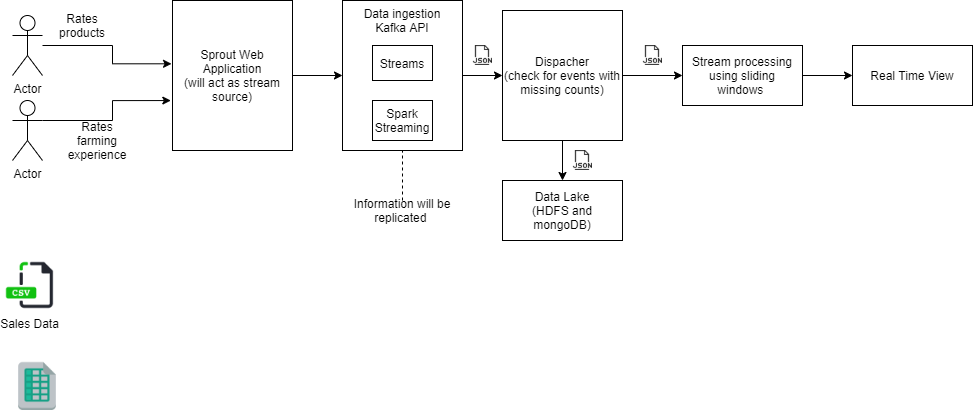

The diagram above was exported from draw.io. Its source (the exported page's mxGraphModel, read from the mxfile embedded in the PNG):
<mxGraphModel dx="576" dy="427" grid="1" gridSize="10" guides="1" tooltips="1" connect="1" arrows="1" fold="1" page="1" pageScale="1" pageWidth="1169" pageHeight="826" math="0" shadow="0">
  <root>
    <mxCell id="0" />
    <mxCell id="1" parent="0" />
    <mxCell id="oXkWdTCy95rcne7nLdMT-5" style="edgeStyle=orthogonalEdgeStyle;rounded=0;orthogonalLoop=1;jettySize=auto;html=1;entryX=-0.008;entryY=0.422;entryDx=0;entryDy=0;entryPerimeter=0;" edge="1" parent="1" source="oXkWdTCy95rcne7nLdMT-1" target="oXkWdTCy95rcne7nLdMT-9">
      <mxGeometry relative="1" as="geometry">
        <mxPoint x="317" y="163" as="targetPoint" />
        <Array as="points">
          <mxPoint x="240" y="145" />
          <mxPoint x="240" y="163" />
        </Array>
      </mxGeometry>
    </mxCell>
    <mxCell id="oXkWdTCy95rcne7nLdMT-1" value="Actor" style="shape=umlActor;verticalLabelPosition=bottom;labelBackgroundColor=#ffffff;verticalAlign=top;html=1;" vertex="1" parent="1">
      <mxGeometry x="140" y="115" width="30" height="60" as="geometry" />
    </mxCell>
    <mxCell id="oXkWdTCy95rcne7nLdMT-3" value="Rates&lt;br&gt;products" style="text;html=1;strokeColor=none;fillColor=none;align=center;verticalAlign=middle;whiteSpace=wrap;rounded=0;" vertex="1" parent="1">
      <mxGeometry x="190" y="115" width="40" height="20" as="geometry" />
    </mxCell>
    <mxCell id="oXkWdTCy95rcne7nLdMT-10" style="edgeStyle=orthogonalEdgeStyle;rounded=0;orthogonalLoop=1;jettySize=auto;html=1;entryX=-0.014;entryY=0.667;entryDx=0;entryDy=0;entryPerimeter=0;" edge="1" parent="1" source="oXkWdTCy95rcne7nLdMT-8" target="oXkWdTCy95rcne7nLdMT-9">
      <mxGeometry relative="1" as="geometry">
        <Array as="points">
          <mxPoint x="240" y="220" />
          <mxPoint x="240" y="200" />
        </Array>
      </mxGeometry>
    </mxCell>
    <mxCell id="oXkWdTCy95rcne7nLdMT-8" value="Actor" style="shape=umlActor;verticalLabelPosition=bottom;labelBackgroundColor=#ffffff;verticalAlign=top;html=1;outlineConnect=0;" vertex="1" parent="1">
      <mxGeometry x="140" y="200" width="30" height="60" as="geometry" />
    </mxCell>
    <mxCell id="oXkWdTCy95rcne7nLdMT-13" style="edgeStyle=orthogonalEdgeStyle;rounded=0;orthogonalLoop=1;jettySize=auto;html=1;exitX=1;exitY=0.5;exitDx=0;exitDy=0;entryX=0;entryY=0.5;entryDx=0;entryDy=0;" edge="1" parent="1" source="oXkWdTCy95rcne7nLdMT-9" target="oXkWdTCy95rcne7nLdMT-12">
      <mxGeometry relative="1" as="geometry" />
    </mxCell>
    <mxCell id="oXkWdTCy95rcne7nLdMT-9" value="Sprout Web Application&lt;br&gt;(will act as stream source)" style="rounded=0;whiteSpace=wrap;html=1;" vertex="1" parent="1">
      <mxGeometry x="300" y="100" width="120" height="150" as="geometry" />
    </mxCell>
    <mxCell id="oXkWdTCy95rcne7nLdMT-11" value="Rates farming experience" style="text;html=1;strokeColor=none;fillColor=none;align=center;verticalAlign=middle;whiteSpace=wrap;rounded=0;" vertex="1" parent="1">
      <mxGeometry x="190" y="230" width="70" height="20" as="geometry" />
    </mxCell>
    <mxCell id="oXkWdTCy95rcne7nLdMT-19" style="edgeStyle=orthogonalEdgeStyle;rounded=0;orthogonalLoop=1;jettySize=auto;html=1;exitX=1;exitY=0.5;exitDx=0;exitDy=0;entryX=0;entryY=0.5;entryDx=0;entryDy=0;" edge="1" parent="1" source="oXkWdTCy95rcne7nLdMT-12" target="oXkWdTCy95rcne7nLdMT-18">
      <mxGeometry relative="1" as="geometry" />
    </mxCell>
    <mxCell id="oXkWdTCy95rcne7nLdMT-12" value="" style="rounded=0;whiteSpace=wrap;html=1;" vertex="1" parent="1">
      <mxGeometry x="470" y="100" width="120" height="150" as="geometry" />
    </mxCell>
    <mxCell id="oXkWdTCy95rcne7nLdMT-16" value="Information will be replicated&amp;nbsp;" style="text;html=1;strokeColor=none;fillColor=none;align=center;verticalAlign=middle;whiteSpace=wrap;rounded=0;" vertex="1" parent="1">
      <mxGeometry x="470" y="300" width="120" height="20" as="geometry" />
    </mxCell>
    <mxCell id="oXkWdTCy95rcne7nLdMT-17" value="" style="endArrow=none;dashed=1;html=1;entryX=0.5;entryY=1;entryDx=0;entryDy=0;" edge="1" parent="1" source="oXkWdTCy95rcne7nLdMT-16" target="oXkWdTCy95rcne7nLdMT-12">
      <mxGeometry width="50" height="50" relative="1" as="geometry">
        <mxPoint x="410" y="250" as="sourcePoint" />
        <mxPoint x="460" y="200" as="targetPoint" />
      </mxGeometry>
    </mxCell>
    <mxCell id="oXkWdTCy95rcne7nLdMT-23" style="edgeStyle=orthogonalEdgeStyle;rounded=0;orthogonalLoop=1;jettySize=auto;html=1;exitX=0.5;exitY=1;exitDx=0;exitDy=0;entryX=0.5;entryY=0;entryDx=0;entryDy=0;" edge="1" parent="1" source="oXkWdTCy95rcne7nLdMT-18" target="oXkWdTCy95rcne7nLdMT-22">
      <mxGeometry relative="1" as="geometry" />
    </mxCell>
    <mxCell id="oXkWdTCy95rcne7nLdMT-26" style="edgeStyle=orthogonalEdgeStyle;rounded=0;orthogonalLoop=1;jettySize=auto;html=1;exitX=1;exitY=0.5;exitDx=0;exitDy=0;entryX=0;entryY=0.5;entryDx=0;entryDy=0;" edge="1" parent="1" source="oXkWdTCy95rcne7nLdMT-18" target="oXkWdTCy95rcne7nLdMT-25">
      <mxGeometry relative="1" as="geometry" />
    </mxCell>
    <mxCell id="oXkWdTCy95rcne7nLdMT-18" value="Dispacher&lt;br&gt;(check for events with missing counts)" style="rounded=0;whiteSpace=wrap;html=1;" vertex="1" parent="1">
      <mxGeometry x="630" y="110" width="120" height="130" as="geometry" />
    </mxCell>
    <mxCell id="oXkWdTCy95rcne7nLdMT-22" value="Data Lake&lt;br&gt;(HDFS and mongoDB)" style="rounded=0;whiteSpace=wrap;html=1;" vertex="1" parent="1">
      <mxGeometry x="630" y="280" width="120" height="60" as="geometry" />
    </mxCell>
    <mxCell id="oXkWdTCy95rcne7nLdMT-36" style="edgeStyle=orthogonalEdgeStyle;rounded=0;orthogonalLoop=1;jettySize=auto;html=1;exitX=1;exitY=0.5;exitDx=0;exitDy=0;entryX=0;entryY=0.5;entryDx=0;entryDy=0;" edge="1" parent="1" source="oXkWdTCy95rcne7nLdMT-25" target="oXkWdTCy95rcne7nLdMT-35">
      <mxGeometry relative="1" as="geometry" />
    </mxCell>
    <mxCell id="oXkWdTCy95rcne7nLdMT-25" value="Stream processing&lt;br&gt;using sliding windows&amp;nbsp;" style="rounded=0;whiteSpace=wrap;html=1;" vertex="1" parent="1">
      <mxGeometry x="810" y="145" width="120" height="60" as="geometry" />
    </mxCell>
    <mxCell id="oXkWdTCy95rcne7nLdMT-28" value="Sales Data" style="shape=image;html=1;verticalAlign=top;verticalLabelPosition=bottom;labelBackgroundColor=#ffffff;imageAspect=0;aspect=fixed;image=https://cdn3.iconfinder.com/data/icons/file-extension-vol-1/48/csv_file_database_extension_data-128.png" vertex="1" parent="1">
      <mxGeometry x="132" y="360" width="50" height="50" as="geometry" />
    </mxCell>
    <mxCell id="oXkWdTCy95rcne7nLdMT-30" value="" style="shape=image;html=1;verticalAlign=top;verticalLabelPosition=bottom;labelBackgroundColor=#ffffff;imageAspect=0;aspect=fixed;image=https://cdn0.iconfinder.com/data/icons/file-61/20/file_json-128.png" vertex="1" parent="1">
      <mxGeometry x="700" y="250" width="20" height="20" as="geometry" />
    </mxCell>
    <mxCell id="oXkWdTCy95rcne7nLdMT-31" value="" style="shape=image;html=1;verticalAlign=top;verticalLabelPosition=bottom;labelBackgroundColor=#ffffff;imageAspect=0;aspect=fixed;image=https://cdn0.iconfinder.com/data/icons/file-61/20/file_json-128.png" vertex="1" parent="1">
      <mxGeometry x="770" y="145" width="20" height="20" as="geometry" />
    </mxCell>
    <mxCell id="oXkWdTCy95rcne7nLdMT-35" value="Real Time View" style="rounded=0;whiteSpace=wrap;html=1;" vertex="1" parent="1">
      <mxGeometry x="980" y="145" width="120" height="60" as="geometry" />
    </mxCell>
    <mxCell id="oXkWdTCy95rcne7nLdMT-37" value="Streams" style="rounded=0;whiteSpace=wrap;html=1;" vertex="1" parent="1">
      <mxGeometry x="500" y="145" width="60" height="35" as="geometry" />
    </mxCell>
    <mxCell id="oXkWdTCy95rcne7nLdMT-40" value="Spark Streaming" style="rounded=0;whiteSpace=wrap;html=1;" vertex="1" parent="1">
      <mxGeometry x="500" y="200" width="60" height="40" as="geometry" />
    </mxCell>
    <mxCell id="oXkWdTCy95rcne7nLdMT-41" value="Data ingestion&lt;br&gt;Kafka API" style="text;html=1;strokeColor=none;fillColor=none;align=center;verticalAlign=middle;whiteSpace=wrap;rounded=0;" vertex="1" parent="1">
      <mxGeometry x="490" y="110" width="80" height="20" as="geometry" />
    </mxCell>
    <mxCell id="oXkWdTCy95rcne7nLdMT-42" value="" style="shape=image;html=1;verticalAlign=top;verticalLabelPosition=bottom;labelBackgroundColor=#ffffff;imageAspect=0;aspect=fixed;image=https://cdn0.iconfinder.com/data/icons/file-61/20/file_json-128.png" vertex="1" parent="1">
      <mxGeometry x="600" y="145" width="20" height="20" as="geometry" />
    </mxCell>
    <mxCell id="oXkWdTCy95rcne7nLdMT-47" value="" style="shape=image;html=1;verticalAlign=top;verticalLabelPosition=bottom;labelBackgroundColor=#ffffff;imageAspect=0;aspect=fixed;image=https://cdn4.iconfinder.com/data/icons/small-n-flat/24/file-excel-alt-128.png" vertex="1" parent="1">
      <mxGeometry x="140" y="460" width="50" height="50" as="geometry" />
    </mxCell>
  </root>
</mxGraphModel>